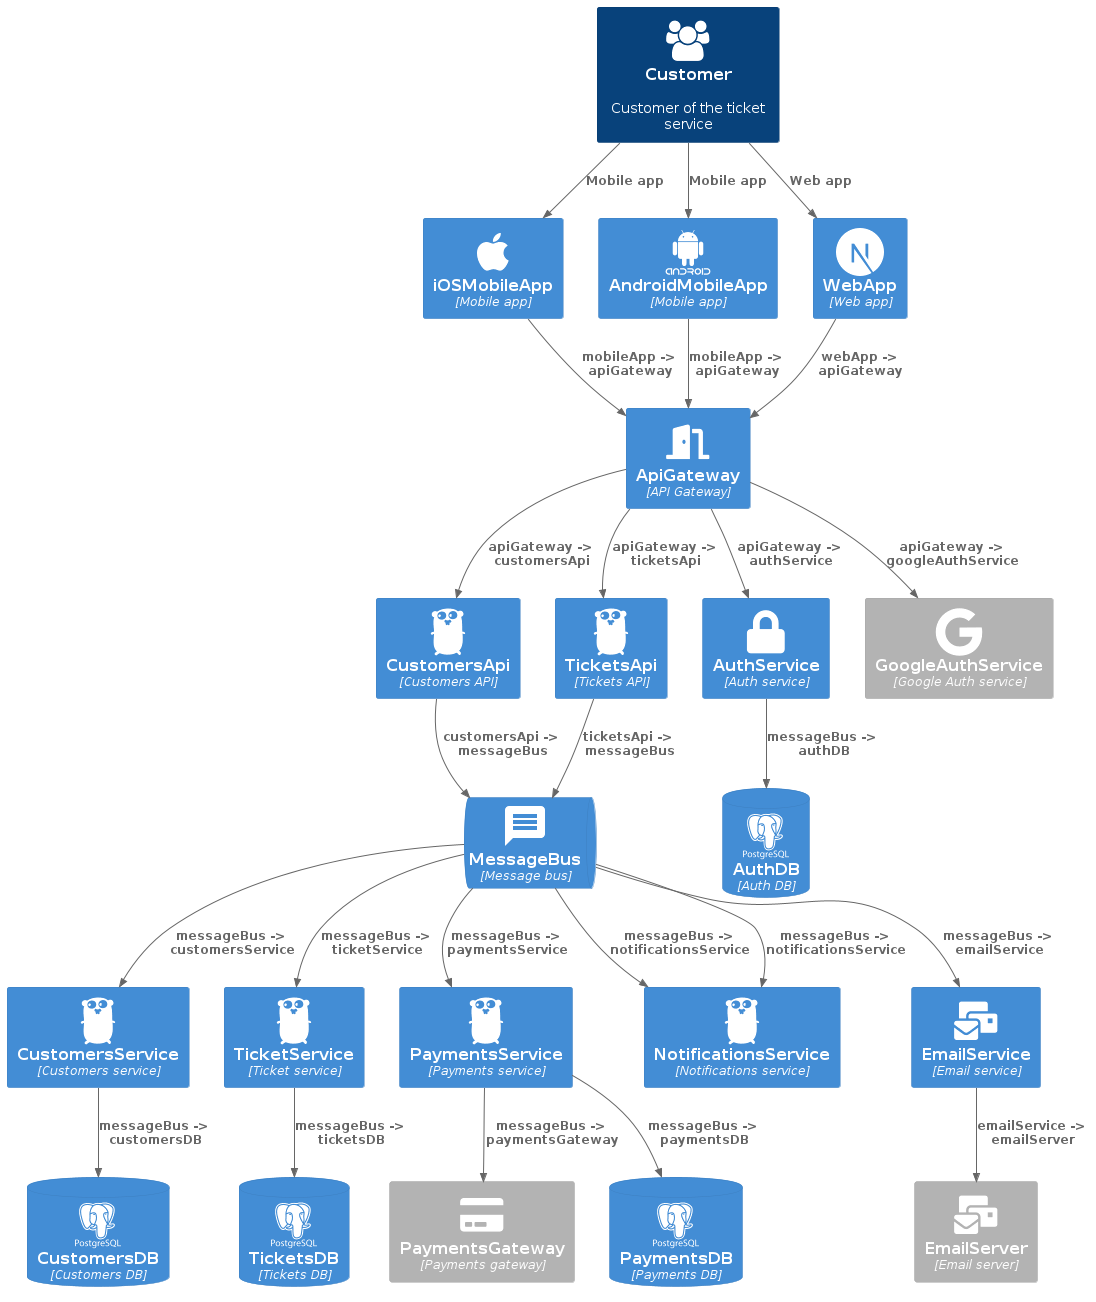

The diagram above was rendered by PlantUML. Its source (embedded in the PNG):
@startuml "phesttas-architecture"
!include https://raw.githubusercontent.com/plantuml-stdlib/C4-PlantUML/master/C4_Container.puml

!define ICONURL https://raw.githubusercontent.com/tupadr3/plantuml-icon-font-sprites/v2.4.0

!includeurl ICONURL/common.puml
!includeurl ICONURL/material/message.puml
!includeurl ICONURL/font-awesome-5/apple.puml
!includeurl ICONURL/font-awesome-5/lock.puml
!includeurl ICONURL/font-awesome-5/mail_bulk.puml
!includeurl ICONURL/font-awesome-5/credit_card.puml
!includeurl ICONURL/font-awesome-5/door_open.puml
!includeurl ICONURL/font-awesome/users.puml

!includeurl ICONURL/devicons2/android_wordmark.puml
!includeurl ICONURL/devicons2/google.puml
!includeurl ICONURL/devicons2/postgresql_wordmark.puml
!includeurl ICONURL/devicons2/nextjs_original.puml
!includeurl ICONURL/devicons2/go.puml
!includeurl ICONURL/devicons2/mongodb_wordmark.puml

Person(customer, Customer, "Customer of the ticket service", $sprite="users")

Container(iosMobileApp, iOSMobileApp, "Mobile app", $sprite="apple")
Container(androidMobileApp, AndroidMobileApp, "Mobile app", $sprite="android_wordmark")
Container(webApp, WebApp, "Web app", $sprite="nextjs_original")
Container(apiGateway, ApiGateway, "API Gateway", $sprite="door_open")
Container(customersApi, CustomersApi, "Customers API", $sprite="go")
Container(ticketsApi, TicketsApi, "Tickets API", $sprite="go")
ContainerQueue(messageBus, MessageBus, "Message bus", $sprite="message")
Container(customersService, CustomersService, "Customers service", $sprite="go")
Container(ticketService, TicketService, "Ticket service", $sprite="go")
Container(paymentsService, PaymentsService, "Payments service", $sprite="go")
Container_Ext(paymentsGateway, PaymentsGateway, "Payments gateway", $sprite="credit_card")
Container(authService, AuthService, "Auth service", $sprite="lock")
Container_Ext(googleAuthService, GoogleAuthService, "Google Auth service", $sprite="google")
Container(notificationsService, NotificationsService, "Notifications service", $sprite="go")
Container(emailService, EmailService, "Email service", $sprite="mail_bulk")
Container_Ext(emailServer, EmailServer, "Email server", $sprite="mail_bulk")
ContainerDb(customersDB, CustomersDB, "Customers DB", $sprite="postgresql_wordmark")
ContainerDb(ticketsDB, TicketsDB, "Tickets DB", $sprite="postgresql_wordmark")
ContainerDb(paymentsDB, PaymentsDB, "Payments DB", $sprite="postgresql_wordmark")
ContainerDb(authDB, AuthDB, "Auth DB", $sprite="postgresql_wordmark")

Rel(customer, iosMobileApp, "Mobile app")
Rel(customer, androidMobileApp, "Mobile app")
Rel(customer, webApp, "Web app")
Rel(iosMobileApp, apiGateway, "mobileApp -> apiGateway")
Rel(androidMobileApp, apiGateway, "mobileApp -> apiGateway")
Rel(webApp, apiGateway, "webApp -> apiGateway")
Rel(apiGateway, authService, "apiGateway -> authService")
Rel(apiGateway, customersApi, "apiGateway -> customersApi")
Rel(apiGateway, ticketsApi, "apiGateway -> ticketsApi")
Rel(apiGateway, googleAuthService, "apiGateway -> googleAuthService")
Rel(customersApi, messageBus, "customersApi -> messageBus")
Rel(ticketsApi, messageBus, "ticketsApi -> messageBus")
Rel(messageBus, customersService, "messageBus -> customersService")
Rel(messageBus, ticketService, "messageBus -> ticketService")
Rel(messageBus, paymentsService, "messageBus -> paymentsService")
Rel(customersService, customersDB, "messageBus -> customersDB")
Rel(ticketService, ticketsDB, "messageBus -> ticketsDB")
Rel(paymentsService, paymentsDB, "messageBus -> paymentsDB")
Rel(paymentsService, paymentsGateway, "messageBus -> paymentsGateway")
Rel(authService, authDB, "messageBus -> authDB")
Rel(messageBus, notificationsService, "messageBus -> notificationsService")
Rel(messageBus, emailService, "messageBus -> emailService")
Rel(emailService, emailServer, "emailService -> emailServer")
Rel(messageBus, notificationsService, "messageBus -> notificationsService")

@enduml